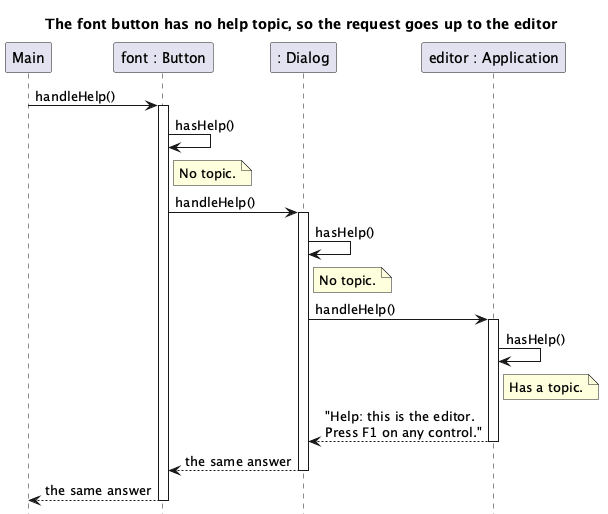

The diagram above was rendered by PlantUML. Its source (embedded in the PNG):
@startuml "Chain of Responsibility - Help (GoF) - Sequence Diagram"
hide footbox
title The font button has no help topic, so the request goes up to the editor
participant Main
participant "font : Button" as F
participant ": Dialog" as D
participant "editor : Application" as A

Main -> F : handleHelp()
activate F
F -> F : hasHelp()
note right of F : No topic.
F -> D : handleHelp()
activate D
D -> D : hasHelp()
note right of D : No topic.
D -> A : handleHelp()
activate A
A -> A : hasHelp()
note right of A : Has a topic.
A --> D : "Help: this is the editor.\nPress F1 on any control."
deactivate A
D --> F : the same answer
deactivate D
F --> Main : the same answer
deactivate F
@enduml